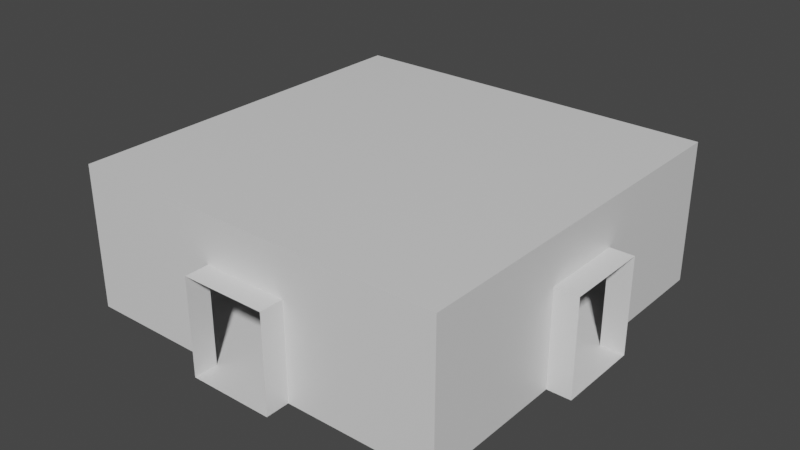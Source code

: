 # Source: UDLR.blend  (saved by Blender 2.92.15; exported with 4.5.12 LTS)
import bpy
from mathutils import Matrix  # noqa: F401  (used for matrix-valued properties, if any)

bpy.ops.wm.read_factory_settings(use_empty=True)
scene = bpy.context.scene
scene.name = 'Scene'

# ---- collections
col_collection = bpy.data.collections.new('Collection'); scene.collection.children.link(col_collection)

# ---- materials (node trees are filled in below, after node groups)
mat_material = bpy.data.materials.new('Material')
mat_material.alpha_threshold = 0.0
mat_material.use_transparent_shadow = False
mat_material.line_color = (0.0, 0.0, 0.0, 1.0)

# ---- material node trees
mat_material.use_nodes = True; mat_material.node_tree.nodes.clear()
_N = mat_material.node_tree.nodes; _L = mat_material.node_tree.links
n0 = _N.new('ShaderNodeOutputMaterial'); n0.name = 'Material Output'; n0.location = (300, 300)
n1 = _N.new('ShaderNodeBsdfPrincipled'); n1.name = 'Principled BSDF'; n1.location = (10, 300)
n1.distribution = 'GGX'
n1.subsurface_method = 'BURLEY'
n1.inputs[2].default_value = 0.4
n1.inputs[3].default_value = 1.45
n1.inputs[27].default_value = (0.0, 0.0, 0.0, 1.0)
n1.inputs[28].default_value = 1.0
_L.new(n1.outputs[0], n0.inputs[0])
n0.is_active_output = True

# ---- world
world_world = bpy.data.worlds.new('World'); scene.world = world_world
world_world.use_nodes = True; world_world.node_tree.nodes.clear()
_N = world_world.node_tree.nodes; _L = world_world.node_tree.links
n0 = _N.new('ShaderNodeOutputWorld'); n0.name = 'World Output'; n0.location = (300, 300)
n1 = _N.new('ShaderNodeBackground'); n1.name = 'Background'; n1.location = (10, 300)
n1.inputs[0].default_value = (0.05088, 0.05088, 0.05088, 1.0)
_L.new(n1.outputs[0], n0.inputs[0])
n0.is_active_output = True
world_world.color = (0.05088, 0.05088, 0.05088)
world_world.use_sun_shadow = False
world_world.sun_shadow_jitter_overblur = 0.0

# ---- meshes
me_cube = bpy.data.meshes.new('Cube')
me_cube.from_pydata([(-0.8893, -4.0, 0.0), (0.8893, -4.0, 0.0), (-4.0, 0.8893, 2.028), (-0.8893, -4.0, 2.028), (0.8893, -4.0, 2.028), (0.8893, 4.0, 2.028), (-0.8893, 4.0, 2.028), (0.8893, 4.0, 0.0), (-0.8893, 4.0, 0.0), (-4.0, 0.8893, 0.0), (-4.0, -0.8893, 2.028), (-4.0, -0.8893, 0.0), (4.0, 0.8893, 0.0), (4.0, -0.8893, 0.0), (4.0, -0.8893, 2.028), (4.0, 0.8893, 2.028), (-0.8893, -0.8893, 3.0), (-0.8893, 0.8893, 3.0), (0.8893, 0.8893, 3.0), (0.8893, -0.8893, 3.0), (0.8893, -0.8893, 0.0), (0.8893, 0.8893, 0.0), (-0.8893, 0.8893, 0.0), (-0.8893, -0.8893, 0.0), (-0.8893, -4.5, 2.028), (0.8893, -4.5, 2.028), (0.8893, 4.5, 2.028), (-0.8893, 4.5, 2.028), (-0.8893, 4.0, 3.0), (0.8893, 4.0, 3.0), (0.8893, -4.5, 0.0), (-0.8893, -4.5, 0.0), (-0.8893, -4.0, 3.0), (0.8893, -4.0, 3.0), (0.8893, 4.5, 0.0), (-0.8893, 4.5, 0.0), (-4.5, 0.8893, 2.028), (-4.5, -0.8893, 2.028), (4.5, -0.8893, 2.028), (4.5, 0.8893, 2.028), (4.5, 0.8893, 0.0), (4.5, -0.8893, 0.0), (-4.0, 0.8893, 3.0), (-4.0, -0.8893, 3.0), (4.0, -0.8893, 3.0), (4.0, 0.8893, 3.0), (-4.5, -0.8893, 0.0), (-4.5, 0.8893, 0.0), (-4.0, 4.0, 2.028), (4.0, -4.0, 2.028), (-4.0, -4.0, 2.028), (4.0, 4.0, 2.028), (-4.0, -4.0, 0.0), (-4.0, -4.0, 3.0), (-4.0, 4.0, 0.0), (-4.0, 4.0, 3.0), (4.0, -4.0, 0.0), (4.0, -4.0, 3.0), (4.0, 4.0, 0.0), (4.0, 4.0, 3.0)], [], [(42, 2, 10, 43), (44, 14, 15, 45), (46, 47, 9, 11), (20, 13, 56, 1), (9, 2, 48, 54), (54, 8, 22, 9), (3, 32, 53, 50), (2, 42, 55, 48), (25, 30, 1, 4), (39, 40, 12, 15), (26, 27, 6, 5), (13, 14, 49, 56), (23, 22, 21, 20), (38, 39, 15, 14), (47, 36, 2, 9), (20, 1, 0, 23), (48, 55, 28, 6), (50, 53, 43, 10), (24, 25, 4, 3), (16, 32, 33, 19), (5, 29, 59, 51), (41, 38, 14, 13), (13, 20, 21, 12), (51, 59, 45, 15), (35, 34, 7, 8), (34, 26, 5, 7), (54, 48, 6, 8), (19, 18, 17, 16), (28, 17, 18, 29), (56, 49, 4, 1), (0, 3, 50, 52), (19, 44, 45, 18), (27, 35, 8, 6), (7, 58, 12, 21), (43, 16, 17, 42), (16, 43, 53, 32), (49, 57, 33, 4), (23, 11, 9, 22), (28, 55, 42, 17), (52, 50, 10, 11), (59, 29, 18, 45), (14, 44, 57, 49), (30, 31, 0, 1), (7, 21, 22, 8), (58, 51, 15, 12), (40, 41, 13, 12), (11, 23, 0, 52), (31, 24, 3, 0), (32, 3, 4, 33), (29, 5, 6, 28), (44, 19, 33, 57), (7, 5, 51, 58), (36, 37, 10, 2), (37, 46, 11, 10)])
_uv = me_cube.uv_layers.new(name='UVMap')
_uv.uv.foreach_set('vector', [0.625, 0.1528, 0.544, 0.1528, 0.544, 0.09721, 0.625, 0.09721, 0.625, 0.6528, 0.544, 0.6528, 0.544, 0.5972, 0.625, 0.5972, 0.375, 0.09721, 0.375, 0.1528, 0.375, 0.1528, 0.375, 0.09721, 0.2778, 0.6528, 0.375, 0.6528, 0.375, 0.75, 0.2778, 0.75, 0.375, 0.1528, 0.544, 0.1528, 0.544, 0.25, 0.375, 0.25, 0.125, 0.5, 0.2222, 0.5, 0.2222, 0.5972, 0.125, 0.5972, 0.544, 0.9028, 0.625, 0.9028, 0.625, 1.0, 0.544, 1.0, 0.544, 0.1528, 0.625, 0.1528, 0.625, 0.25, 0.544, 0.25, 0.544, 0.8472, 0.375, 0.8472, 0.375, 0.8472, 0.544, 0.8472, 0.544, 0.5972, 0.375, 0.5972, 0.375, 0.5972, 0.544, 0.5972, 0.544, 0.4028, 0.544, 0.3472, 0.544, 0.3472, 0.544, 0.4028, 0.375, 0.6528, 0.544, 0.6528, 0.544, 0.75, 0.375, 0.75, 0.2222, 0.6528, 0.2222, 0.5972, 0.2778, 0.5972, 0.2778, 0.6528, 0.544, 0.6528, 0.544, 0.5972, 0.544, 0.5972, 0.544, 0.6528, 0.375, 0.1528, 0.544, 0.1528, 0.544, 0.1528, 0.375, 0.1528, 0.2778, 0.6528, 0.2778, 0.75, 0.2222, 0.75, 0.2222, 0.6528, 0.544, 0.25, 0.625, 0.25, 0.625, 0.3472, 0.544, 0.3472, 0.544, 0.0, 0.625, 0.0, 0.625, 0.09721, 0.544, 0.09721, 0.544, 0.9028, 0.544, 0.8472, 0.544, 0.8472, 0.544, 0.9028, 0.7778, 0.6528, 0.7778, 0.75, 0.7222, 0.75, 0.7222, 0.6528, 0.544, 0.4028, 0.625, 0.4028, 0.625, 0.5, 0.544, 0.5, 0.375, 0.6528, 0.544, 0.6528, 0.544, 0.6528, 0.375, 0.6528, 0.375, 0.6528, 0.2778, 0.6528, 0.2778, 0.5972, 0.375, 0.5972, 0.544, 0.5, 0.625, 0.5, 0.625, 0.5972, 0.544, 0.5972, 0.375, 0.3472, 0.375, 0.4028, 0.375, 0.4028, 0.375, 0.3472, 0.375, 0.4028, 0.544, 0.4028, 0.544, 0.4028, 0.375, 0.4028, 0.375, 0.25, 0.544, 0.25, 0.544, 0.3472, 0.375, 0.3472, 0.7222, 0.6528, 0.7222, 0.5972, 0.7778, 0.5972, 0.7778, 0.6528, 0.7778, 0.5, 0.7778, 0.5972, 0.7222, 0.5972, 0.7222, 0.5, 0.375, 0.75, 0.544, 0.75, 0.544, 0.8472, 0.375, 0.8472, 0.375, 0.9028, 0.544, 0.9028, 0.544, 1.0, 0.375, 1.0, 0.7222, 0.6528, 0.625, 0.6528, 0.625, 0.5972, 0.7222, 0.5972, 0.544, 0.3472, 0.375, 0.3472, 0.375, 0.3472, 0.544, 0.3472, 0.2778, 0.5, 0.375, 0.5, 0.375, 0.5972, 0.2778, 0.5972, 0.875, 0.6528, 0.7778, 0.6528, 0.7778, 0.5972, 0.875, 0.5972, 0.7778, 0.6528, 0.875, 0.6528, 0.875, 0.75, 0.7778, 0.75, 0.544, 0.75, 0.625, 0.75, 0.625, 0.8472, 0.544, 0.8472, 0.2222, 0.6528, 0.125, 0.6528, 0.125, 0.5972, 0.2222, 0.5972, 0.7778, 0.5, 0.875, 0.5, 0.875, 0.5972, 0.7778, 0.5972, 0.375, 0.0, 0.544, 0.0, 0.544, 0.09721, 0.375, 0.09721, 0.625, 0.5, 0.7222, 0.5, 0.7222, 0.5972, 0.625, 0.5972, 0.544, 0.6528, 0.625, 0.6528, 0.625, 0.75, 0.544, 0.75, 0.375, 0.8472, 0.375, 0.9028, 0.375, 0.9028, 0.375, 0.8472, 0.2778, 0.5, 0.2778, 0.5972, 0.2222, 0.5972, 0.2222, 0.5, 0.375, 0.5, 0.544, 0.5, 0.544, 0.5972, 0.375, 0.5972, 0.375, 0.5972, 0.375, 0.6528, 0.375, 0.6528, 0.375, 0.5972, 0.125, 0.6528, 0.2222, 0.6528, 0.2222, 0.75, 0.125, 0.75, 0.375, 0.9028, 0.544, 0.9028, 0.544, 0.9028, 0.375, 0.9028, 0.625, 0.9028, 0.544, 0.9028, 0.544, 0.8472, 0.625, 0.8472, 0.625, 0.4028, 0.544, 0.4028, 0.544, 0.3472, 0.625, 0.3472, 0.625, 0.6528, 0.7222, 0.6528, 0.7222, 0.75, 0.625, 0.75, 0.375, 0.4028, 0.544, 0.4028, 0.544, 0.5, 0.375, 0.5, 0.544, 0.1528, 0.544, 0.09721, 0.544, 0.09721, 0.544, 0.1528, 0.544, 0.09721, 0.375, 0.09721, 0.375, 0.09721, 0.544, 0.09721])
me_cube.materials.append(mat_material)
me_cube.use_remesh_preserve_volume = False
me_cube.use_remesh_preserve_attributes = False
me_cube.use_mirror_vertex_groups = False
me_cube.update()

# ---- objects
ob_cube = bpy.data.objects.new('Cube', me_cube)

# ---- transforms, parenting, visibility, modifiers, constraints
ob_cube.location = (0.0, 0.0, 0.0)
ob_cube.lock_rotations_4d = False
ob_cube.empty_display_type = 'ARROWS'
ob_cube.lineart.crease_threshold = 0.0

# ---- collection membership
col_collection.objects.link(ob_cube)

# ---- scene / render settings (as saved in the file)
scene.frame_start = 1; scene.frame_end = 250; scene.frame_set(1)
scene.render.engine = 'BLENDER_EEVEE_NEXT'
scene.cycles.use_denoising = False
scene.cycles.samples = 128
scene.cycles.sampling_pattern = 'TABULATED_SOBOL'
scene.cycles.use_adaptive_sampling = False
scene.cycles.use_light_tree = False
scene.view_settings.view_transform = 'Filmic'
bpy.context.view_layer.update()

# ---- added for rendering (the .blend has no active camera and no usable light): camera, sun
cam_auto = bpy.data.cameras.new('AutoCamera')
cam_auto.lens = 50.0
cam_auto.sensor_width = 36.0
cam_auto.clip_end = 1000.0
ob_auto_camera = bpy.data.objects.new('AutoCamera', cam_auto)
scene.collection.objects.link(ob_auto_camera)
ob_auto_camera.location = (12.0976, -14.5171, 11.1781)
ob_auto_camera.rotation_euler = (1.09748, -7.21219e-08, 0.694738)
scene.camera = ob_auto_camera
light_auto_sun = bpy.data.lights.new('AutoSun', 'SUN')
light_auto_sun.energy = 3.0
light_auto_sun.angle = 0.0523599
ob_auto_sun = bpy.data.objects.new('AutoSun', light_auto_sun)
scene.collection.objects.link(ob_auto_sun)
ob_auto_sun.rotation_euler = (0.872665, 0.174533, 0.523599)
bpy.context.view_layer.update()
